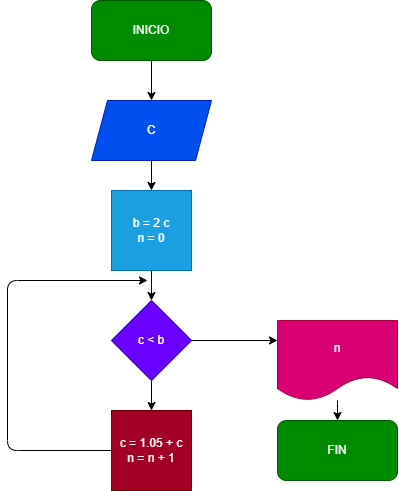

The diagram above was exported from draw.io. Its source (the exported page's mxGraphModel, read from the mxfile embedded in the PNG):
<mxGraphModel dx="806" dy="671" grid="1" gridSize="10" guides="1" tooltips="1" connect="1" arrows="1" fold="1" page="1" pageScale="1" pageWidth="827" pageHeight="1169" math="0" shadow="0">
  <root>
    <mxCell id="0" />
    <mxCell id="1" parent="0" />
    <mxCell id="7" value="" style="edgeStyle=none;html=1;" parent="1" source="2" target="3" edge="1">
      <mxGeometry relative="1" as="geometry" />
    </mxCell>
    <mxCell id="2" value="INICIO" style="rounded=1;whiteSpace=wrap;html=1;fillColor=#008a00;fontColor=#ffffff;strokeColor=#005700;" parent="1" vertex="1">
      <mxGeometry x="354" y="10" width="120" height="60" as="geometry" />
    </mxCell>
    <mxCell id="16" value="" style="edgeStyle=none;html=1;" parent="1" source="3" target="15" edge="1">
      <mxGeometry relative="1" as="geometry" />
    </mxCell>
    <mxCell id="3" value="C" style="shape=parallelogram;perimeter=parallelogramPerimeter;whiteSpace=wrap;html=1;fixedSize=1;size=16;fillColor=#0050ef;fontColor=#ffffff;strokeColor=#001DBC;" parent="1" vertex="1">
      <mxGeometry x="354" y="110" width="120" height="60" as="geometry" />
    </mxCell>
    <mxCell id="9" value="" style="edgeStyle=none;html=1;" parent="1" source="5" target="6" edge="1">
      <mxGeometry relative="1" as="geometry" />
    </mxCell>
    <mxCell id="13" style="edgeStyle=none;html=1;exitX=1;exitY=0.5;exitDx=0;exitDy=0;entryX=0;entryY=0.25;entryDx=0;entryDy=0;" parent="1" source="5" target="11" edge="1">
      <mxGeometry relative="1" as="geometry" />
    </mxCell>
    <mxCell id="5" value="c &amp;lt; b" style="rhombus;whiteSpace=wrap;html=1;fillColor=#6a00ff;fontColor=#ffffff;strokeColor=#3700CC;" parent="1" vertex="1">
      <mxGeometry x="374" y="310" width="80" height="80" as="geometry" />
    </mxCell>
    <mxCell id="10" style="edgeStyle=none;html=1;exitX=0;exitY=0.5;exitDx=0;exitDy=0;" parent="1" source="6" edge="1">
      <mxGeometry relative="1" as="geometry">
        <mxPoint x="410" y="290" as="targetPoint" />
        <Array as="points">
          <mxPoint x="270" y="460" />
          <mxPoint x="270" y="290" />
        </Array>
      </mxGeometry>
    </mxCell>
    <mxCell id="6" value="c = 1.05 + c&lt;br&gt;n = n + 1" style="whiteSpace=wrap;html=1;aspect=fixed;fillColor=#a20025;fontColor=#ffffff;strokeColor=#6F0000;" parent="1" vertex="1">
      <mxGeometry x="374" y="420" width="80" height="80" as="geometry" />
    </mxCell>
    <mxCell id="14" value="" style="edgeStyle=none;html=1;" parent="1" source="11" target="12" edge="1">
      <mxGeometry relative="1" as="geometry" />
    </mxCell>
    <mxCell id="11" value="n" style="shape=document;whiteSpace=wrap;html=1;boundedLbl=1;fillColor=#d80073;fontColor=#ffffff;strokeColor=#A50040;" parent="1" vertex="1">
      <mxGeometry x="540" y="330" width="120" height="80" as="geometry" />
    </mxCell>
    <mxCell id="12" value="FIN" style="rounded=1;whiteSpace=wrap;html=1;fillColor=#008a00;fontColor=#ffffff;strokeColor=#005700;" parent="1" vertex="1">
      <mxGeometry x="540" y="430" width="120" height="60" as="geometry" />
    </mxCell>
    <mxCell id="17" value="" style="edgeStyle=none;html=1;" parent="1" source="15" target="5" edge="1">
      <mxGeometry relative="1" as="geometry" />
    </mxCell>
    <mxCell id="15" value="b = 2 c&lt;br&gt;n = 0" style="whiteSpace=wrap;html=1;aspect=fixed;fillColor=#1ba1e2;fontColor=#ffffff;strokeColor=#006EAF;" parent="1" vertex="1">
      <mxGeometry x="374" y="200" width="80" height="80" as="geometry" />
    </mxCell>
  </root>
</mxGraphModel>